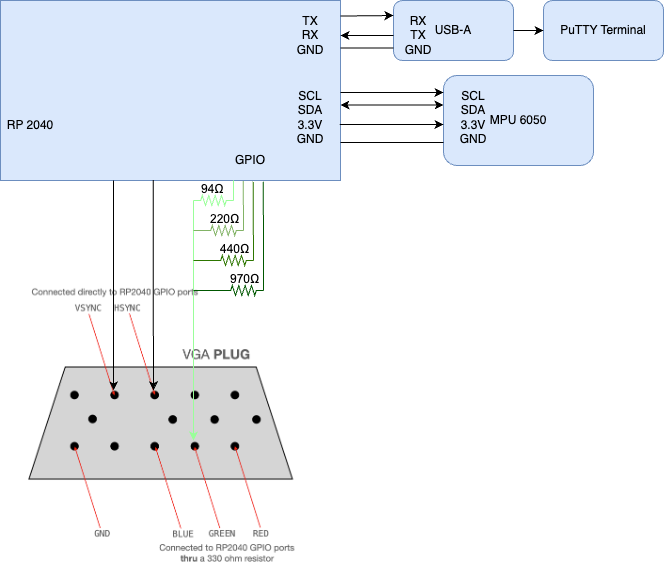

The diagram above was exported from draw.io. Its source (the exported page's mxGraphModel, read from the mxfile embedded in the PNG):
<mxGraphModel dx="794" dy="731" grid="1" gridSize="10" guides="1" tooltips="1" connect="1" arrows="1" fold="1" page="1" pageScale="1" pageWidth="850" pageHeight="1100" math="0" shadow="0">
  <root>
    <mxCell id="0" />
    <mxCell id="1" parent="0" />
    <mxCell id="g538i86bkR1klVYgtE77-1" value="" style="shape=image;verticalLabelPosition=bottom;labelBackgroundColor=default;verticalAlign=top;aspect=fixed;imageAspect=0;image=https://vanhunteradams.com/Pico/VGA/plug.png;" parent="1" vertex="1">
      <mxGeometry x="47" y="650" width="316" height="308.94" as="geometry" />
    </mxCell>
    <mxCell id="xgGwHFGJJ8pQ5XP6pXWh-3" value="" style="group" parent="1" connectable="0" vertex="1">
      <mxGeometry x="47" y="380" width="340" height="200" as="geometry" />
    </mxCell>
    <mxCell id="xgGwHFGJJ8pQ5XP6pXWh-1" value="" style="rounded=0;whiteSpace=wrap;html=1;fillColor=#dae8fc;strokeColor=#6c8ebf;" parent="xgGwHFGJJ8pQ5XP6pXWh-3" vertex="1">
      <mxGeometry width="340" height="180" as="geometry" />
    </mxCell>
    <mxCell id="xgGwHFGJJ8pQ5XP6pXWh-2" value="RP 2040" style="text;html=1;strokeColor=none;fillColor=none;align=center;verticalAlign=middle;whiteSpace=wrap;rounded=0;" parent="xgGwHFGJJ8pQ5XP6pXWh-3" vertex="1">
      <mxGeometry y="110" width="60" height="30" as="geometry" />
    </mxCell>
    <mxCell id="xgGwHFGJJ8pQ5XP6pXWh-34" value="TX&lt;br&gt;RX&lt;br&gt;GND" style="text;html=1;strokeColor=none;fillColor=none;align=center;verticalAlign=middle;whiteSpace=wrap;rounded=0;" parent="xgGwHFGJJ8pQ5XP6pXWh-3" vertex="1">
      <mxGeometry x="280" y="10" width="60" height="50" as="geometry" />
    </mxCell>
    <mxCell id="xgGwHFGJJ8pQ5XP6pXWh-35" value="GPIO" style="text;html=1;strokeColor=none;fillColor=none;align=center;verticalAlign=middle;whiteSpace=wrap;rounded=0;" parent="xgGwHFGJJ8pQ5XP6pXWh-3" vertex="1">
      <mxGeometry x="220" y="145" width="60" height="30" as="geometry" />
    </mxCell>
    <mxCell id="pRsC7-f29h-MMNu0tuLi-3" value="SCL&lt;br&gt;SDA&lt;br&gt;3.3V&lt;br&gt;GND" style="text;html=1;strokeColor=none;fillColor=none;align=center;verticalAlign=middle;whiteSpace=wrap;rounded=0;" parent="xgGwHFGJJ8pQ5XP6pXWh-3" vertex="1">
      <mxGeometry x="280" y="92" width="60" height="50" as="geometry" />
    </mxCell>
    <mxCell id="-dzD1kODa8UumMehh14h-20" value="&lt;b style=&quot;font-weight:normal;&quot; id=&quot;docs-internal-guid-db42b807-7fff-3ae8-4590-ea30e9a93ff0&quot;&gt;&lt;p dir=&quot;ltr&quot; style=&quot;line-height:1.2;margin-top:0pt;margin-bottom:0pt;&quot;&gt;&lt;span style=&quot;font-family: Arial, sans-serif; color: rgb(0, 0, 0); background-color: transparent; font-weight: 400; font-style: normal; font-variant: normal; text-decoration: none; vertical-align: baseline;&quot;&gt;&lt;font style=&quot;font-size: 12px;&quot;&gt;94Ω&lt;/font&gt;&lt;/span&gt;&lt;/p&gt;&lt;/b&gt;" style="text;whiteSpace=wrap;html=1;" vertex="1" parent="xgGwHFGJJ8pQ5XP6pXWh-3">
      <mxGeometry x="199" y="175" width="30" height="20" as="geometry" />
    </mxCell>
    <mxCell id="xgGwHFGJJ8pQ5XP6pXWh-5" value="USB-A" style="rounded=1;whiteSpace=wrap;html=1;fillColor=#dae8fc;strokeColor=#6c8ebf;align=center;" parent="1" vertex="1">
      <mxGeometry x="440" y="380" width="120" height="60" as="geometry" />
    </mxCell>
    <mxCell id="xgGwHFGJJ8pQ5XP6pXWh-8" value="PuTTY Terminal" style="rounded=1;whiteSpace=wrap;html=1;fillColor=#dae8fc;strokeColor=#6c8ebf;" parent="1" vertex="1">
      <mxGeometry x="590" y="380" width="120" height="60" as="geometry" />
    </mxCell>
    <mxCell id="xgGwHFGJJ8pQ5XP6pXWh-14" value="" style="pointerEvents=1;verticalLabelPosition=bottom;shadow=0;dashed=0;align=center;html=1;verticalAlign=top;shape=mxgraph.electrical.resistors.resistor_2;direction=west;strokeColor=#82b366;fillColor=#d5e8d4;" parent="1" vertex="1">
      <mxGeometry x="250" y="605" width="40" height="10" as="geometry" />
    </mxCell>
    <mxCell id="xgGwHFGJJ8pQ5XP6pXWh-19" value="" style="pointerEvents=1;verticalLabelPosition=bottom;shadow=0;dashed=0;align=center;html=1;verticalAlign=top;shape=mxgraph.electrical.resistors.resistor_2;direction=west;fillColor=#60a917;strokeColor=#2D7600;fontColor=#ffffff;" parent="1" vertex="1">
      <mxGeometry x="260" y="635" width="40" height="10" as="geometry" />
    </mxCell>
    <mxCell id="xgGwHFGJJ8pQ5XP6pXWh-20" value="" style="endArrow=classic;html=1;rounded=0;strokeColor=#99FF99;fillColor=#d5e8d4;exitX=1;exitY=0.5;exitDx=0;exitDy=0;exitPerimeter=0;" parent="1" source="xgGwHFGJJ8pQ5XP6pXWh-22" edge="1">
      <mxGeometry width="50" height="50" relative="1" as="geometry">
        <mxPoint x="240" y="600" as="sourcePoint" />
        <mxPoint x="240" y="820" as="targetPoint" />
      </mxGeometry>
    </mxCell>
    <mxCell id="xgGwHFGJJ8pQ5XP6pXWh-22" value="" style="pointerEvents=1;verticalLabelPosition=bottom;shadow=0;dashed=0;align=center;html=1;verticalAlign=top;shape=mxgraph.electrical.resistors.resistor_2;direction=west;strokeColor=#99FF99;fillColor=#99FF99;" parent="1" vertex="1">
      <mxGeometry x="240" y="575" width="40" height="10" as="geometry" />
    </mxCell>
    <mxCell id="xgGwHFGJJ8pQ5XP6pXWh-26" value="" style="endArrow=classic;html=1;rounded=0;entryX=0.484;entryY=0.388;entryDx=0;entryDy=0;entryPerimeter=0;exitX=0.449;exitY=0.997;exitDx=0;exitDy=0;exitPerimeter=0;" parent="1" target="g538i86bkR1klVYgtE77-1" edge="1" source="xgGwHFGJJ8pQ5XP6pXWh-1">
      <mxGeometry width="50" height="50" relative="1" as="geometry">
        <mxPoint x="205" y="560" as="sourcePoint" />
        <mxPoint x="204" y="630" as="targetPoint" />
      </mxGeometry>
    </mxCell>
    <mxCell id="xgGwHFGJJ8pQ5XP6pXWh-32" value="" style="endArrow=classic;html=1;rounded=0;exitX=0;exitY=0.5;exitDx=0;exitDy=0;entryX=1;entryY=0.5;entryDx=0;entryDy=0;" parent="1" source="jd24WIUAOJ47WXTH7Kb8-2" target="xgGwHFGJJ8pQ5XP6pXWh-34" edge="1">
      <mxGeometry width="50" height="50" relative="1" as="geometry">
        <mxPoint x="420" y="450" as="sourcePoint" />
        <mxPoint x="425" y="449.5" as="targetPoint" />
      </mxGeometry>
    </mxCell>
    <mxCell id="xgGwHFGJJ8pQ5XP6pXWh-33" value="" style="endArrow=classic;html=1;rounded=0;entryX=0;entryY=0.25;entryDx=0;entryDy=0;exitX=0.998;exitY=0.111;exitDx=0;exitDy=0;exitPerimeter=0;" parent="1" source="xgGwHFGJJ8pQ5XP6pXWh-34" target="xgGwHFGJJ8pQ5XP6pXWh-5" edge="1">
      <mxGeometry width="50" height="50" relative="1" as="geometry">
        <mxPoint x="321" y="431" as="sourcePoint" />
        <mxPoint x="425" y="430" as="targetPoint" />
      </mxGeometry>
    </mxCell>
    <mxCell id="xgGwHFGJJ8pQ5XP6pXWh-37" value="" style="endArrow=classic;html=1;rounded=0;exitX=1;exitY=0.5;exitDx=0;exitDy=0;entryX=0;entryY=0.5;entryDx=0;entryDy=0;" parent="1" source="xgGwHFGJJ8pQ5XP6pXWh-5" target="xgGwHFGJJ8pQ5XP6pXWh-8" edge="1">
      <mxGeometry width="50" height="50" relative="1" as="geometry">
        <mxPoint x="545" y="460" as="sourcePoint" />
        <mxPoint x="595" y="410" as="targetPoint" />
      </mxGeometry>
    </mxCell>
    <mxCell id="jd24WIUAOJ47WXTH7Kb8-2" value="RX&lt;br&gt;TX&lt;br&gt;GND" style="text;html=1;strokeColor=none;fillColor=none;align=center;verticalAlign=middle;whiteSpace=wrap;rounded=0;" parent="1" vertex="1">
      <mxGeometry x="440" y="390" width="50" height="50" as="geometry" />
    </mxCell>
    <mxCell id="g538i86bkR1klVYgtE77-3" value="" style="endArrow=classic;html=1;rounded=0;entryX=0.358;entryY=0.388;entryDx=0;entryDy=0;entryPerimeter=0;" parent="1" target="g538i86bkR1klVYgtE77-1" edge="1">
      <mxGeometry width="50" height="50" relative="1" as="geometry">
        <mxPoint x="160" y="560" as="sourcePoint" />
        <mxPoint x="164" y="628" as="targetPoint" />
      </mxGeometry>
    </mxCell>
    <mxCell id="xgGwHFGJJ8pQ5XP6pXWh-31" value="" style="endArrow=none;html=1;rounded=0;entryX=0;entryY=0.75;entryDx=0;entryDy=0;endFill=0;exitX=1;exitY=0.75;exitDx=0;exitDy=0;" parent="1" source="xgGwHFGJJ8pQ5XP6pXWh-34" target="jd24WIUAOJ47WXTH7Kb8-2" edge="1">
      <mxGeometry width="50" height="50" relative="1" as="geometry">
        <mxPoint x="390" y="428" as="sourcePoint" />
        <mxPoint x="421.03999999999996" y="460" as="targetPoint" />
      </mxGeometry>
    </mxCell>
    <mxCell id="pRsC7-f29h-MMNu0tuLi-2" value="MPU 6050" style="rounded=1;whiteSpace=wrap;html=1;fillColor=#dae8fc;strokeColor=#6c8ebf;align=center;" parent="1" vertex="1">
      <mxGeometry x="490" y="455" width="150" height="90" as="geometry" />
    </mxCell>
    <mxCell id="pRsC7-f29h-MMNu0tuLi-10" value="SCL&lt;br&gt;SDA&lt;br&gt;3.3V&lt;br&gt;GND" style="text;html=1;strokeColor=none;fillColor=none;align=center;verticalAlign=middle;whiteSpace=wrap;rounded=0;" parent="1" vertex="1">
      <mxGeometry x="490" y="472" width="60" height="50" as="geometry" />
    </mxCell>
    <mxCell id="pRsC7-f29h-MMNu0tuLi-11" value="" style="endArrow=classic;html=1;rounded=0;exitX=1;exitY=0;exitDx=0;exitDy=0;entryX=0;entryY=0;entryDx=0;entryDy=0;" parent="1" source="pRsC7-f29h-MMNu0tuLi-3" target="pRsC7-f29h-MMNu0tuLi-10" edge="1">
      <mxGeometry width="50" height="50" relative="1" as="geometry">
        <mxPoint x="400" y="550" as="sourcePoint" />
        <mxPoint x="450" y="500" as="targetPoint" />
      </mxGeometry>
    </mxCell>
    <mxCell id="pRsC7-f29h-MMNu0tuLi-12" value="" style="endArrow=classic;html=1;rounded=0;exitX=0;exitY=0.25;exitDx=0;exitDy=0;entryX=1;entryY=0.25;entryDx=0;entryDy=0;startArrow=classic;startFill=1;" parent="1" source="pRsC7-f29h-MMNu0tuLi-10" target="pRsC7-f29h-MMNu0tuLi-3" edge="1">
      <mxGeometry width="50" height="50" relative="1" as="geometry">
        <mxPoint x="400" y="550" as="sourcePoint" />
        <mxPoint x="450" y="500" as="targetPoint" />
      </mxGeometry>
    </mxCell>
    <mxCell id="pRsC7-f29h-MMNu0tuLi-13" value="" style="endArrow=none;html=1;rounded=0;startArrow=classic;startFill=1;endFill=0;exitX=0;exitY=0.64;exitDx=0;exitDy=0;exitPerimeter=0;entryX=0.988;entryY=0.64;entryDx=0;entryDy=0;entryPerimeter=0;" parent="1" source="pRsC7-f29h-MMNu0tuLi-10" target="pRsC7-f29h-MMNu0tuLi-3" edge="1">
      <mxGeometry width="50" height="50" relative="1" as="geometry">
        <mxPoint x="410" y="508" as="sourcePoint" />
        <mxPoint x="390" y="504" as="targetPoint" />
      </mxGeometry>
    </mxCell>
    <mxCell id="pRsC7-f29h-MMNu0tuLi-14" value="" style="endArrow=none;html=1;rounded=0;exitX=1;exitY=1;exitDx=0;exitDy=0;entryX=0;entryY=1;entryDx=0;entryDy=0;" parent="1" source="pRsC7-f29h-MMNu0tuLi-3" target="pRsC7-f29h-MMNu0tuLi-10" edge="1">
      <mxGeometry width="50" height="50" relative="1" as="geometry">
        <mxPoint x="400" y="550" as="sourcePoint" />
        <mxPoint x="450" y="500" as="targetPoint" />
      </mxGeometry>
    </mxCell>
    <mxCell id="-dzD1kODa8UumMehh14h-1" value="rR" style="pointerEvents=1;verticalLabelPosition=bottom;shadow=0;dashed=0;align=center;html=1;verticalAlign=top;shape=mxgraph.electrical.resistors.resistor_2;direction=west;strokeColor=#005700;fillColor=#008a00;fontColor=#ffffff;" vertex="1" parent="1">
      <mxGeometry x="270" y="665" width="40" height="10" as="geometry" />
    </mxCell>
    <mxCell id="-dzD1kODa8UumMehh14h-13" value="" style="endArrow=none;html=1;rounded=0;strokeColor=#99FF99;fillColor=#d5e8d4;exitX=0;exitY=0.5;exitDx=0;exitDy=0;exitPerimeter=0;entryX=0.685;entryY=0.999;entryDx=0;entryDy=0;entryPerimeter=0;endFill=0;" edge="1" parent="1" source="xgGwHFGJJ8pQ5XP6pXWh-22" target="xgGwHFGJJ8pQ5XP6pXWh-1">
      <mxGeometry width="50" height="50" relative="1" as="geometry">
        <mxPoint x="310" y="512.5" as="sourcePoint" />
        <mxPoint x="310" y="757.5" as="targetPoint" />
      </mxGeometry>
    </mxCell>
    <mxCell id="-dzD1kODa8UumMehh14h-14" value="" style="endArrow=none;html=1;rounded=0;strokeColor=#82b366;fillColor=#d5e8d4;entryX=0.714;entryY=1.003;entryDx=0;entryDy=0;entryPerimeter=0;endFill=0;exitX=0;exitY=0.5;exitDx=0;exitDy=0;exitPerimeter=0;" edge="1" parent="1" source="xgGwHFGJJ8pQ5XP6pXWh-14" target="xgGwHFGJJ8pQ5XP6pXWh-1">
      <mxGeometry width="50" height="50" relative="1" as="geometry">
        <mxPoint x="290" y="600" as="sourcePoint" />
        <mxPoint x="289.87" y="595" as="targetPoint" />
      </mxGeometry>
    </mxCell>
    <mxCell id="-dzD1kODa8UumMehh14h-15" value="" style="endArrow=none;html=1;rounded=0;strokeColor=#2D7600;fillColor=#60a917;entryX=0.743;entryY=1.007;entryDx=0;entryDy=0;entryPerimeter=0;endFill=0;exitX=0;exitY=0.5;exitDx=0;exitDy=0;exitPerimeter=0;" edge="1" parent="1" source="xgGwHFGJJ8pQ5XP6pXWh-19" target="xgGwHFGJJ8pQ5XP6pXWh-1">
      <mxGeometry width="50" height="50" relative="1" as="geometry">
        <mxPoint x="300" y="615" as="sourcePoint" />
        <mxPoint x="300" y="571" as="targetPoint" />
      </mxGeometry>
    </mxCell>
    <mxCell id="-dzD1kODa8UumMehh14h-16" value="" style="endArrow=none;html=1;rounded=0;strokeColor=#005700;fillColor=#008a00;entryX=0.773;entryY=1.007;entryDx=0;entryDy=0;entryPerimeter=0;endFill=0;exitX=0;exitY=0.5;exitDx=0;exitDy=0;exitPerimeter=0;" edge="1" parent="1" source="-dzD1kODa8UumMehh14h-1" target="xgGwHFGJJ8pQ5XP6pXWh-1">
      <mxGeometry width="50" height="50" relative="1" as="geometry">
        <mxPoint x="310" y="645" as="sourcePoint" />
        <mxPoint x="310" y="571" as="targetPoint" />
      </mxGeometry>
    </mxCell>
    <mxCell id="-dzD1kODa8UumMehh14h-17" value="" style="endArrow=none;html=1;rounded=0;strokeColor=#82b366;fillColor=#d5e8d4;endFill=0;" edge="1" parent="1">
      <mxGeometry width="50" height="50" relative="1" as="geometry">
        <mxPoint x="250" y="609.88" as="sourcePoint" />
        <mxPoint x="240" y="609.88" as="targetPoint" />
      </mxGeometry>
    </mxCell>
    <mxCell id="-dzD1kODa8UumMehh14h-18" value="" style="endArrow=none;html=1;rounded=0;strokeColor=#2D7600;fillColor=#60a917;endFill=0;" edge="1" parent="1">
      <mxGeometry width="50" height="50" relative="1" as="geometry">
        <mxPoint x="260" y="639.88" as="sourcePoint" />
        <mxPoint x="240" y="640" as="targetPoint" />
      </mxGeometry>
    </mxCell>
    <mxCell id="-dzD1kODa8UumMehh14h-19" value="" style="endArrow=none;html=1;rounded=0;strokeColor=#005700;fillColor=#008a00;endFill=0;" edge="1" parent="1">
      <mxGeometry width="50" height="50" relative="1" as="geometry">
        <mxPoint x="270" y="669.88" as="sourcePoint" />
        <mxPoint x="240" y="670" as="targetPoint" />
      </mxGeometry>
    </mxCell>
    <mxCell id="-dzD1kODa8UumMehh14h-21" value="&lt;b style=&quot;font-weight:normal;&quot; id=&quot;docs-internal-guid-db42b807-7fff-3ae8-4590-ea30e9a93ff0&quot;&gt;&lt;p dir=&quot;ltr&quot; style=&quot;line-height:1.2;margin-top:0pt;margin-bottom:0pt;&quot;&gt;&lt;span style=&quot;font-family: Arial, sans-serif; color: rgb(0, 0, 0); background-color: transparent; font-weight: 400; font-style: normal; font-variant: normal; text-decoration: none; vertical-align: baseline;&quot;&gt;&lt;font style=&quot;font-size: 12px;&quot;&gt;220Ω&lt;/font&gt;&lt;/span&gt;&lt;/p&gt;&lt;/b&gt;" style="text;whiteSpace=wrap;html=1;" vertex="1" parent="1">
      <mxGeometry x="255" y="585" width="30" height="20" as="geometry" />
    </mxCell>
    <mxCell id="-dzD1kODa8UumMehh14h-22" value="&lt;b style=&quot;font-weight:normal;&quot; id=&quot;docs-internal-guid-db42b807-7fff-3ae8-4590-ea30e9a93ff0&quot;&gt;&lt;p dir=&quot;ltr&quot; style=&quot;line-height:1.2;margin-top:0pt;margin-bottom:0pt;&quot;&gt;&lt;span style=&quot;font-family: Arial, sans-serif; color: rgb(0, 0, 0); background-color: transparent; font-weight: 400; font-style: normal; font-variant: normal; text-decoration: none; vertical-align: baseline;&quot;&gt;&lt;font style=&quot;font-size: 12px;&quot;&gt;440Ω&lt;/font&gt;&lt;/span&gt;&lt;/p&gt;&lt;/b&gt;" style="text;whiteSpace=wrap;html=1;" vertex="1" parent="1">
      <mxGeometry x="265" y="615" width="30" height="20" as="geometry" />
    </mxCell>
    <mxCell id="-dzD1kODa8UumMehh14h-23" value="&lt;b style=&quot;font-weight:normal;&quot; id=&quot;docs-internal-guid-db42b807-7fff-3ae8-4590-ea30e9a93ff0&quot;&gt;&lt;p dir=&quot;ltr&quot; style=&quot;line-height:1.2;margin-top:0pt;margin-bottom:0pt;&quot;&gt;&lt;span style=&quot;font-family: Arial, sans-serif; color: rgb(0, 0, 0); background-color: transparent; font-weight: 400; font-style: normal; font-variant: normal; text-decoration: none; vertical-align: baseline;&quot;&gt;&lt;font style=&quot;font-size: 12px;&quot;&gt;970Ω&lt;/font&gt;&lt;/span&gt;&lt;/p&gt;&lt;/b&gt;" style="text;whiteSpace=wrap;html=1;" vertex="1" parent="1">
      <mxGeometry x="275" y="645" width="30" height="20" as="geometry" />
    </mxCell>
  </root>
</mxGraphModel>